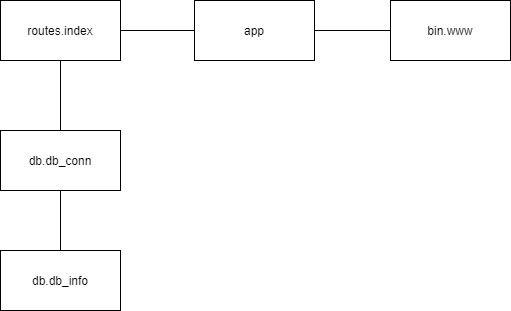

The diagram above was exported from draw.io. Its source (the exported page's mxGraphModel, read from the mxfile embedded in the PNG):
<mxGraphModel dx="842" dy="573" grid="1" gridSize="10" guides="1" tooltips="1" connect="1" arrows="1" fold="1" page="1" pageScale="1" pageWidth="827" pageHeight="1169" math="0" shadow="0">
  <root>
    <mxCell id="0" />
    <mxCell id="1" parent="0" />
    <mxCell id="_Qe4ui-upOJ41S3h8F8s-1" value="app" style="rounded=0;whiteSpace=wrap;html=1;" vertex="1" parent="1">
      <mxGeometry x="354" y="200" width="120" height="60" as="geometry" />
    </mxCell>
    <mxCell id="_Qe4ui-upOJ41S3h8F8s-2" value="routes.index" style="rounded=0;whiteSpace=wrap;html=1;" vertex="1" parent="1">
      <mxGeometry x="160" y="200" width="120" height="60" as="geometry" />
    </mxCell>
    <mxCell id="_Qe4ui-upOJ41S3h8F8s-3" value="db.db_conn" style="rounded=0;whiteSpace=wrap;html=1;" vertex="1" parent="1">
      <mxGeometry x="160" y="330" width="120" height="60" as="geometry" />
    </mxCell>
    <mxCell id="_Qe4ui-upOJ41S3h8F8s-4" value="db.db_info" style="rounded=0;whiteSpace=wrap;html=1;" vertex="1" parent="1">
      <mxGeometry x="160" y="450" width="120" height="60" as="geometry" />
    </mxCell>
    <mxCell id="_Qe4ui-upOJ41S3h8F8s-5" value="bin.www" style="rounded=0;whiteSpace=wrap;html=1;" vertex="1" parent="1">
      <mxGeometry x="550" y="200" width="120" height="60" as="geometry" />
    </mxCell>
    <mxCell id="_Qe4ui-upOJ41S3h8F8s-6" value="" style="endArrow=none;html=1;exitX=0.5;exitY=1;exitDx=0;exitDy=0;entryX=0.5;entryY=0;entryDx=0;entryDy=0;" edge="1" parent="1" source="_Qe4ui-upOJ41S3h8F8s-2" target="_Qe4ui-upOJ41S3h8F8s-3">
      <mxGeometry width="50" height="50" relative="1" as="geometry">
        <mxPoint x="200" y="420" as="sourcePoint" />
        <mxPoint x="250" y="370" as="targetPoint" />
      </mxGeometry>
    </mxCell>
    <mxCell id="_Qe4ui-upOJ41S3h8F8s-7" value="" style="endArrow=none;html=1;exitX=1;exitY=0.5;exitDx=0;exitDy=0;entryX=0;entryY=0.5;entryDx=0;entryDy=0;" edge="1" parent="1" source="_Qe4ui-upOJ41S3h8F8s-1" target="_Qe4ui-upOJ41S3h8F8s-5">
      <mxGeometry width="50" height="50" relative="1" as="geometry">
        <mxPoint x="210" y="170" as="sourcePoint" />
        <mxPoint x="260" y="120" as="targetPoint" />
      </mxGeometry>
    </mxCell>
    <mxCell id="_Qe4ui-upOJ41S3h8F8s-8" value="" style="endArrow=none;html=1;exitX=0.5;exitY=1;exitDx=0;exitDy=0;entryX=0.5;entryY=0;entryDx=0;entryDy=0;" edge="1" parent="1" source="_Qe4ui-upOJ41S3h8F8s-3" target="_Qe4ui-upOJ41S3h8F8s-4">
      <mxGeometry width="50" height="50" relative="1" as="geometry">
        <mxPoint x="370" y="380" as="sourcePoint" />
        <mxPoint x="430" y="345" as="targetPoint" />
      </mxGeometry>
    </mxCell>
    <mxCell id="_Qe4ui-upOJ41S3h8F8s-9" value="" style="endArrow=none;html=1;exitX=1;exitY=0.5;exitDx=0;exitDy=0;entryX=0;entryY=0.5;entryDx=0;entryDy=0;" edge="1" parent="1" source="_Qe4ui-upOJ41S3h8F8s-2" target="_Qe4ui-upOJ41S3h8F8s-1">
      <mxGeometry width="50" height="50" relative="1" as="geometry">
        <mxPoint x="95" y="200" as="sourcePoint" />
        <mxPoint x="145" y="150" as="targetPoint" />
      </mxGeometry>
    </mxCell>
  </root>
</mxGraphModel>